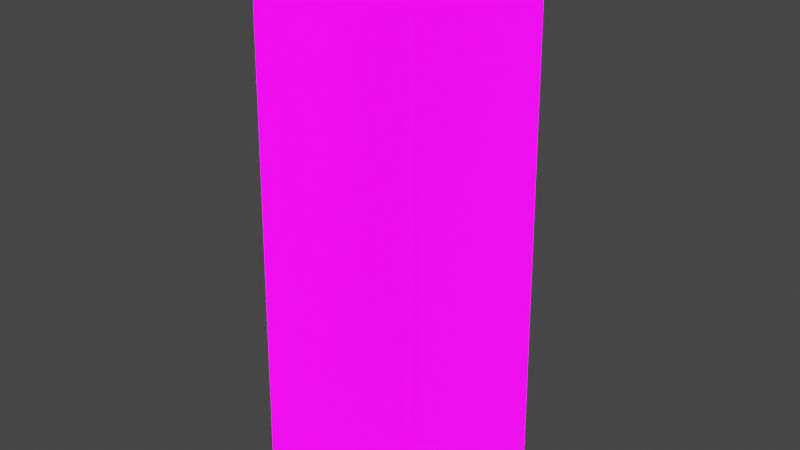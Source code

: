 # Source: building.blend  (saved by Blender 3.5.10; exported with 4.5.12 LTS)
import bpy
from mathutils import Matrix  # noqa: F401  (used for matrix-valued properties, if any)

bpy.ops.wm.read_factory_settings(use_empty=True)
scene = bpy.context.scene
scene.name = 'Scene'

# ---- collections
col_collection = bpy.data.collections.new('Collection'); scene.collection.children.link(col_collection)

# ---- images (referenced by path relative to the original .blend; pixels are not part of the script)
import os
ASSET_DIR = os.environ.get("B2B_ASSET_DIR", "")  # directory of the original .blend (textures are referenced by path, not embedded)
HERE = os.path.dirname(os.path.abspath(__file__))  # packed textures are extracted next to this script under _unpacked/

def load_image(name, relpath, width, height, colorspace="sRGB"):
    """Load a texture the original file referenced (path relative to the .blend, or extracted next to this script)."""
    p = next((c for c in (os.path.join(HERE, relpath), os.path.join(ASSET_DIR, relpath)) if relpath and os.path.exists(c)), "")
    if p:
        img = bpy.data.images.load(p, check_existing=True)
        img.name = name
    else:  # same state as the original file: an image datablock whose file is absent (Cycles renders it pink)
        img = bpy.data.images.new(name, width, height)
        img.source = "FILE"
        img.filepath = "//" + (relpath or name)
    img.colorspace_settings.name = colorspace
    return img
img_building_02_png = load_image('building_02.png', 'building_02.png', 1024, 1024, 'sRGB')
img_building_02_emission_png = load_image('building_02_EMISSION.png', 'building_02_EMISSION.png', 1024, 1024, 'sRGB')

# ---- materials (node trees are filled in below, after node groups)
mat_material = bpy.data.materials.new('Material')
mat_material.alpha_threshold = 0.0
mat_material.use_transparent_shadow = False
mat_material.roughness = 0.5
mat_material.line_color = (0.0, 0.0, 0.0, 1.0)

# ---- material node trees
mat_material.use_nodes = True; mat_material.node_tree.nodes.clear()
_N = mat_material.node_tree.nodes; _L = mat_material.node_tree.links
n0 = _N.new('ShaderNodeOutputMaterial'); n0.name = 'Material Output'; n0.location = (300, 300)
n1 = _N.new('ShaderNodeBsdfPrincipled'); n1.name = 'Principled BSDF'; n1.location = (10, 300)
n1.distribution = 'GGX'
n1.subsurface_method = 'RANDOM_WALK_SKIN'
n1.inputs[3].default_value = 1.45
n1.inputs[18].default_value = 0.3591
n1.inputs[28].default_value = 1.3
n2 = _N.new('ShaderNodeTexImage'); n2.name = 'Image Texture'; n2.location = (-559, 149)
n2.image = img_building_02_png
n2.interpolation = 'Closest'
n3 = _N.new('ShaderNodeTexImage'); n3.name = 'Image Texture.001'; n3.location = (-397, -180)
n3.image = img_building_02_emission_png
_L.new(n1.outputs[0], n0.inputs[0])
_L.new(n2.outputs[0], n1.inputs[0])
_L.new(n3.outputs[0], n1.inputs[27])
n0.is_active_output = True

# ---- world
world_world = bpy.data.worlds.new('World'); scene.world = world_world
world_world.use_nodes = True; world_world.node_tree.nodes.clear()
_N = world_world.node_tree.nodes; _L = world_world.node_tree.links
n0 = _N.new('ShaderNodeOutputWorld'); n0.name = 'World Output'; n0.location = (300, 300)
n1 = _N.new('ShaderNodeBackground'); n1.name = 'Background'; n1.location = (10, 300)
n1.inputs[0].default_value = (0.05088, 0.05088, 0.05088, 1.0)
_L.new(n1.outputs[0], n0.inputs[0])
n0.is_active_output = True
world_world.color = (0.05088, 0.05088, 0.05088)
world_world.use_sun_shadow = False
world_world.sun_shadow_jitter_overblur = 0.0

# ---- meshes
me_cube = bpy.data.meshes.new('Cube')
me_cube.from_pydata([(0.9266, 0.9266, 5.252), (1.0, 1.0, -1.0), (0.9266, -0.9266, 5.252), (1.0, -1.0, -1.0), (-0.9266, 0.9266, 5.252), (-1.0, 1.0, -1.0), (-0.9266, -0.9266, 5.252), (-1.0, -1.0, -1.0)], [], [(0, 4, 6, 2), (3, 2, 6, 7), (7, 6, 4, 5), (5, 1, 3, 7), (1, 0, 2, 3), (5, 4, 0, 1)])
_uv = me_cube.uv_layers.new(name='UVMap')
_uv.uv.foreach_set('vector', [0.625, 0.5, 0.875, 0.5, 0.875, 0.75, 0.625, 0.75, 0.01172, 0.9883, 0.01172, 0.01172, 0.4883, 0.01562, 0.4883, 0.9883, 0.0, 1.0, 0.0, 0.0, 0.5, 0.0, 0.5, 1.0, 0.125, 0.5, 0.375, 0.5, 0.375, 0.75, 0.125, 0.75, 0.4922, 0.02344, 0.4922, 0.9922, 0.01562, 0.9922, 0.01562, 0.02344, 0.0, 1.0, 0.0, 0.0, 0.5, 0.0, 0.5, 1.0])
me_cube.materials.append(mat_material)
me_cube.use_mirror_vertex_groups = False
me_cube.update()

# ---- objects
ob_cube = bpy.data.objects.new('Cube', me_cube)

# ---- transforms, parenting, visibility, modifiers, constraints
ob_cube.location = (0.0, 0.0, 0.0)
ob_cube.scale = (0.7791, 0.7791, 0.7791)
ob_cube.lock_rotations_4d = False
ob_cube.empty_display_type = 'ARROWS'
ob_cube.lineart.crease_threshold = 0.0

# ---- collection membership
col_collection.objects.link(ob_cube)

# ---- scene / render settings (as saved in the file)
scene.frame_start = 1; scene.frame_end = 250; scene.frame_set(1)
scene.render.engine = 'BLENDER_EEVEE_NEXT'
scene.cycles.sampling_pattern = 'TABULATED_SOBOL'
scene.view_settings.view_transform = 'Filmic'
bpy.context.view_layer.update()

# ---- added for rendering (the .blend has no active camera and no usable light): camera, sun
cam_auto = bpy.data.cameras.new('AutoCamera')
cam_auto.lens = 50.0
cam_auto.sensor_width = 36.0
cam_auto.clip_end = 1000.0
ob_auto_camera = bpy.data.objects.new('AutoCamera', cam_auto)
scene.collection.objects.link(ob_auto_camera)
ob_auto_camera.location = (4.94643, -5.93572, 5.61355)
ob_auto_camera.rotation_euler = (1.09748, -7.21219e-08, 0.694738)
scene.camera = ob_auto_camera
light_auto_sun = bpy.data.lights.new('AutoSun', 'SUN')
light_auto_sun.energy = 3.0
light_auto_sun.angle = 0.0523599
ob_auto_sun = bpy.data.objects.new('AutoSun', light_auto_sun)
scene.collection.objects.link(ob_auto_sun)
ob_auto_sun.rotation_euler = (0.872665, 0.174533, 0.523599)
bpy.context.view_layer.update()
